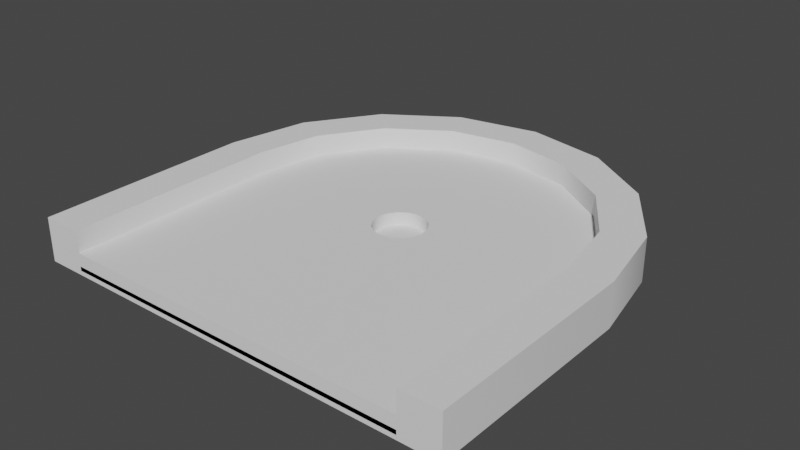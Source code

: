# Source: 1.blend  (saved by Blender 3.6.11; exported with 4.5.12 LTS)
import bpy
from mathutils import Matrix  # noqa: F401  (used for matrix-valued properties, if any)

bpy.ops.wm.read_factory_settings(use_empty=True)
scene = bpy.context.scene
scene.name = 'Scene'

# ---- collections
col_cutters = bpy.data.collections.new('Cutters'); scene.collection.children.link(col_cutters)

# ---- world
world_world = bpy.data.worlds.new('World'); scene.world = world_world
world_world.use_nodes = True; world_world.node_tree.nodes.clear()
_N = world_world.node_tree.nodes; _L = world_world.node_tree.links
n0 = _N.new('ShaderNodeOutputWorld'); n0.name = 'World Output'; n0.location = (300, 300)
n1 = _N.new('ShaderNodeBackground'); n1.name = 'Background'; n1.location = (10, 300)
n1.inputs[0].default_value = (0.05088, 0.05088, 0.05088, 1.0)
_L.new(n1.outputs[0], n0.inputs[0])
n0.is_active_output = True
world_world.color = (0.05088, 0.05088, 0.05088)
world_world.use_sun_shadow = False
world_world.sun_shadow_jitter_overblur = 0.0

# ---- meshes
me_groundslab = bpy.data.meshes.new('groundslab')
me_groundslab.from_pydata([(-2.045, 4.354e-10, -0.1), (-2.045, -1.25, -0.1), (-2.045, -2.5, -0.1), (-1.898, 0.764, -0.1), (-1.446, 1.446, -0.1), (-0.764, 1.898, -0.1), (0.0, 2.045, -0.1), (0.0, -2.5, -0.1), (0.764, 1.898, -0.1), (1.446, 1.446, -0.1), (1.898, 0.764, -0.1), (2.045, 4.354e-10, -0.1), (2.045, -1.25, -0.1), (2.045, -2.5, -0.1)], [], [(4, 5, 6, 8, 9, 10, 11, 12, 13, 7, 2, 1, 0, 3)])
_uv = me_groundslab.uv_layers.new(name='UVMap')
_uv.uv.foreach_set('vector', [0.0, 1.0, 0.0, 0.0, 0.0, 0.0, 0.0, 0.0, 1.0, 1.0, 1.0, 1.0, 1.0, 1.0, 1.0, 0.5, 1.0, 0.0, 0.5, 0.0, 0.0, 0.0, 0.0, 0.5, 0.0, 1.0, 0.0, 1.0])
me_groundslab.update()
me_groundslab.normals_split_custom_set([tuple(v) for v in zip(*[iter([-8.959e-10, -6.845e-10, -1.0, -8.959e-10, -6.845e-10, -1.0, -8.959e-10, -6.845e-10, -1.0, -8.959e-10, -6.845e-10, -1.0, -8.959e-10, -6.845e-10, -1.0, -8.959e-10, -6.845e-10, -1.0, -8.959e-10, -6.845e-10, -1.0, -8.959e-10, -6.845e-10, -1.0, -8.959e-10, -6.845e-10, -1.0, -8.959e-10, -6.845e-10, -1.0, -8.959e-10, -6.845e-10, -1.0, -8.959e-10, -6.845e-10, -1.0, -8.959e-10, -6.845e-10, -1.0, -8.959e-10, -6.845e-10, -1.0])] * 3)])
me_wall = bpy.data.meshes.new('wall')
me_wall.from_pydata([(0.0, 2.5, 0.0), (0.0, 2.045, 0.0), (1.576e-17, 2.045, 0.5), (2.019e-17, 2.5, 0.5), (0.764, 1.898, 1.806e-09), (0.764, 1.898, 0.5), (0.9567, 2.31, 0.0), (0.9567, 2.31, 0.5), (1.446, 1.446, 3.612e-09), (1.446, 1.446, 0.5), (1.768, 1.768, 0.0), (1.768, 1.768, 0.5), (1.898, 0.764, -4.742e-09), (1.898, 0.764, 0.5), (2.045, 0.0, 0.0), (2.045, -2.5, 0.0), (2.045, 4.258e-10, 0.5), (2.045, -2.5, 0.5), (2.31, 0.9567, 0.0), (2.31, 0.9567, 0.5), (2.5, 0.0, 0.0), (2.5, -2.5, 0.0), (2.5, 3.759e-10, 0.5), (2.5, -2.5, 0.5)], [], [(10, 8, 4, 6), (20, 14, 12, 18), (12, 14, 16, 13), (6, 4, 1, 0), (7, 3, 2, 5), (19, 11, 9, 13), (18, 12, 8, 10), (11, 7, 5, 9), (22, 19, 13, 16), (6, 0, 3, 7), (14, 15, 17, 16), (4, 8, 9, 5), (20, 18, 19, 22), (5, 2, 1, 4), (21, 20, 22, 23), (14, 20, 21, 15), (7, 11, 10, 6), (15, 21, 23, 17), (16, 17, 23, 22), (18, 10, 11, 19), (8, 12, 13, 9)])
me_wall.polygons.foreach_set('use_smooth', [0, 0, 1, 0, 0, 0, 0, 0, 0, 1, 1, 1, 1, 1, 1, 0, 1, 0, 0, 1, 1])
_uv = me_wall.uv_layers.new(name='UVMap')
_uv.uv.foreach_set('vector', [0.0, 0.0, 0.0, 0.0, 0.0, 0.0, 0.0, 0.0, 0.0, 0.0, 0.0, 0.0, 0.0, 0.0, 0.0, 0.0, 0.0, 0.0, 0.0, 0.0, 0.0, 0.0, 0.0, 0.0, 0.0, 0.0, 0.0, 0.0, 0.0, 0.0, 0.0, 0.0, 0.0, 0.0, 0.0, 0.0, 0.0, 0.0, 0.0, 0.0, 0.0, 0.0, 0.0, 0.0, 0.0, 0.0, 0.0, 0.0, 0.0, 0.0, 0.0, 0.0, 0.0, 0.0, 0.0, 0.0, 0.0, 0.0, 0.0, 0.0, 0.0, 0.0, 0.0, 0.0, 0.0, 0.0, 0.0, 0.0, 0.0, 0.0, 0.0, 0.0, 0.0, 0.0, 0.0, 0.0, 0.0, 0.0, 0.0, 0.0, 1.0, 1.0, 1.0, 0.0, 1.0, 0.0, 1.0, 1.0, 0.0, 0.0, 0.0, 0.0, 0.0, 0.0, 0.0, 0.0, 0.0, 0.0, 0.0, 0.0, 0.0, 0.0, 0.0, 0.0, 0.0, 0.0, 0.0, 0.0, 0.0, 0.0, 0.0, 0.0, 0.0, 0.0, 0.0, 1.0, 0.0, 1.0, 0.0, 0.0, 1.0, 1.0, 0.0, 1.0, 0.0, 0.0, 1.0, 0.0, 0.0, 0.0, 0.0, 0.0, 0.0, 0.0, 0.0, 0.0, 1.0, 0.0, 0.0, 0.0, 0.0, 0.0, 1.0, 0.0, 1.0, 1.0, 1.0, 0.0, 0.0, 0.0, 0.0, 1.0, 0.0, 0.0, 0.0, 0.0, 0.0, 0.0, 0.0, 0.0, 0.0, 0.0, 0.0, 0.0, 0.0, 0.0, 0.0, 0.0])
me_wall.update()
me_wall.normals_split_custom_set([tuple(v) for v in zip(*[iter([-2.528e-09, -5.618e-09, -1.0, -2.528e-09, -5.618e-09, -1.0, -2.528e-09, -5.618e-09, -1.0, -2.528e-09, -5.618e-09, -1.0, 5.832e-09, -1.611e-09, -1.0, 5.832e-09, -1.611e-09, -1.0, 5.832e-09, -1.611e-09, -1.0, 5.832e-09, -1.611e-09, -1.0, -0.9258, -0.378, 0.0, -0.9955, -0.09517, 0.0, -0.9955, -0.09517, 0.0, -0.9258, -0.378, 0.0, 6.136e-10, -2.221e-09, -1.0, 6.136e-10, -2.221e-09, -1.0, 6.136e-10, -2.221e-09, -1.0, 6.136e-10, -2.221e-09, -1.0, 0.0, 0.0, 1.0, 0.0, 0.0, 1.0, 0.0, 0.0, 1.0, 0.0, 0.0, 1.0, 0.0, 0.0, 1.0, 0.0, 0.0, 1.0, 0.0, 0.0, 1.0, 0.0, 0.0, 1.0, -1.624e-09, 4.513e-09, -1.0, -1.624e-09, 4.513e-09, -1.0, -1.624e-09, 4.513e-09, -1.0, -1.624e-09, 4.513e-09, -1.0, 0.0, 0.0, 1.0, 0.0, 0.0, 1.0, 0.0, 0.0, 1.0, 0.0, 0.0, 1.0, 0.0, -1.012e-08, 1.0, 0.0, -1.012e-08, 1.0, 0.0, -1.012e-08, 1.0, 0.0, -1.012e-08, 1.0, 0.3827, 0.9239, 0.0, -6.02e-06, 1.0, 9.364e-06, -6.02e-06, 1.0, -9.32e-06, 0.3827, 0.9239, 0.0, -0.9955, -0.09517, 0.0, -1.0, 0.0, 0.0, -1.0, 0.0, 0.0, -0.9955, -0.09517, 0.0, -0.378, -0.9258, 0.0, -0.7071, -0.7071, 0.0, -0.7071, -0.7071, 0.0, -0.378, -0.9258, 0.0, 0.9952, 0.09802, 0.0, 0.9239, 0.3827, 0.0, 0.9239, 0.3827, 0.0, 0.9952, 0.09802, 0.0, -0.378, -0.9258, 0.0, 1.788e-05, -1.0, 8.283e-09, 1.787e-05, -1.0, 4.398e-10, -0.378, -0.9258, 0.0, 1.0, 3.576e-08, 0.0, 0.9952, 0.09802, 0.0, 0.9952, 0.09802, 0.0, 1.0, 3.576e-08, 0.0, 0.0, 0.0, -1.0, 0.0, 0.0, -1.0, 0.0, 0.0, -1.0, 0.0, 0.0, -1.0, 0.3827, 0.9239, 0.0, 0.7071, 0.7071, 0.0, 0.7071, 0.7071, 0.0, 0.3827, 0.9239, 0.0, 0.0, -1.0, 0.0, 0.0, -1.0, 0.0, 0.0, -1.0, 0.0, 0.0, -1.0, 0.0, 0.0, 5.96e-09, 1.0, 0.0, 5.96e-09, 1.0, 0.0, 5.96e-09, 1.0, 0.0, 5.96e-09, 1.0, 0.9239, 0.3827, 0.0, 0.7071, 0.7071, 0.0, 0.7071, 0.7071, 0.0, 0.9239, 0.3827, 0.0, -0.7071, -0.7071, 0.0, -0.9258, -0.378, 0.0, -0.9258, -0.378, 0.0, -0.7071, -0.7071, 0.0])] * 3)])
me_courseslab = bpy.data.meshes.new('courseslab')
me_courseslab.from_pydata([(-2.045, 4.354e-10, -0.1), (-2.045, -1.25, -0.1), (-2.045, -2.5, -0.1), (-1.898, 0.764, -0.1), (-1.446, 1.446, -0.1), (-0.764, 1.898, -0.1), (0.0, 2.045, -0.1), (0.0, -2.5, -0.1), (0.764, 1.898, -0.1), (1.446, 1.446, -0.1), (1.898, 0.764, -0.1), (2.045, 4.354e-10, -0.1), (2.045, -1.25, -0.1), (2.045, -2.5, -0.1)], [], [(4, 5, 6, 8, 9, 10, 11, 12, 13, 7, 2, 1, 0, 3)])
_uv = me_courseslab.uv_layers.new(name='UVMap')
_uv.uv.foreach_set('vector', [0.0, 1.0, 0.0, 0.0, 0.0, 0.0, 0.0, 0.0, 1.0, 1.0, 1.0, 1.0, 1.0, 1.0, 1.0, 0.5, 1.0, 0.0, 0.5, 0.0, 0.0, 0.0, 0.0, 0.5, 0.0, 1.0, 0.0, 1.0])
me_courseslab.update()
me_courseslab.normals_split_custom_set([tuple(v) for v in zip(*[iter([-8.959e-10, -6.845e-10, -1.0, -8.959e-10, -6.845e-10, -1.0, -8.959e-10, -6.845e-10, -1.0, -8.959e-10, -6.845e-10, -1.0, -8.959e-10, -6.845e-10, -1.0, -8.959e-10, -6.845e-10, -1.0, -8.959e-10, -6.845e-10, -1.0, -8.959e-10, -6.845e-10, -1.0, -8.959e-10, -6.845e-10, -1.0, -8.959e-10, -6.845e-10, -1.0, -8.959e-10, -6.845e-10, -1.0, -8.959e-10, -6.845e-10, -1.0, -8.959e-10, -6.845e-10, -1.0, -8.959e-10, -6.845e-10, -1.0])] * 3)])
me_groundslab_001 = bpy.data.meshes.new('groundslab.001')
me_groundslab_001.from_pydata([(-2.045, 4.354e-10, -0.1), (-2.045, -1.25, -0.1), (-2.045, -2.5, -0.1), (-1.898, 0.764, -0.1), (-1.446, 1.446, -0.1), (-0.764, 1.898, -0.1), (0.0, 2.045, -0.1), (0.0, -2.5, -0.1), (0.764, 1.898, -0.1), (1.446, 1.446, -0.1), (1.898, 0.764, -0.1), (2.045, 4.354e-10, -0.1), (2.045, -1.25, -0.1), (2.045, -2.5, -0.1)], [], [(4, 5, 6, 8, 9, 10, 11, 12, 13, 7, 2, 1, 0, 3)])
_uv = me_groundslab_001.uv_layers.new(name='UVMap')
_uv.uv.foreach_set('vector', [0.0, 1.0, 0.0, 0.0, 0.0, 0.0, 0.0, 0.0, 1.0, 1.0, 1.0, 1.0, 1.0, 1.0, 1.0, 0.5, 1.0, 0.0, 0.5, 0.0, 0.0, 0.0, 0.0, 0.5, 0.0, 1.0, 0.0, 1.0])
me_groundslab_001.update()
me_groundslab_001.normals_split_custom_set([tuple(v) for v in zip(*[iter([-8.959e-10, -6.845e-10, -1.0, -8.959e-10, -6.845e-10, -1.0, -8.959e-10, -6.845e-10, -1.0, -8.959e-10, -6.845e-10, -1.0, -8.959e-10, -6.845e-10, -1.0, -8.959e-10, -6.845e-10, -1.0, -8.959e-10, -6.845e-10, -1.0, -8.959e-10, -6.845e-10, -1.0, -8.959e-10, -6.845e-10, -1.0, -8.959e-10, -6.845e-10, -1.0, -8.959e-10, -6.845e-10, -1.0, -8.959e-10, -6.845e-10, -1.0, -8.959e-10, -6.845e-10, -1.0, -8.959e-10, -6.845e-10, -1.0])] * 3)])
me_hole = bpy.data.meshes.new('hole')
me_hole.from_pydata([(-0.3, -8.985e-10, -0.01), (-0.3, -8.985e-10, 0.49), (-0.2772, 0.1148, -0.01), (-0.2772, -0.1148, -0.01), (-0.2772, 0.1148, 0.49), (-0.2772, -0.1148, 0.49), (-0.2121, 0.2121, -0.01), (-0.2121, -0.2121, -0.01), (-0.2121, 0.2121, 0.49), (-0.2121, -0.2121, 0.49), (-0.1148, 0.2772, -0.01), (-0.1148, -0.2772, -0.01), (-0.1148, 0.2772, 0.49), (-0.1148, -0.2772, 0.49), (-6.36e-09, -2.017e-09, 0.49), (-6.32e-09, -2.017e-09, -0.01), (9.531e-10, 0.3, -0.01), (9.531e-10, -0.3, -0.01), (9.531e-10, 0.3, 0.49), (9.531e-10, -0.3, 0.49), (0.1148, 0.2772, -0.01), (0.1148, -0.2772, -0.01), (0.1148, 0.2772, 0.49), (0.1148, -0.2772, 0.49), (0.2121, 0.2121, -0.01), (0.2121, -0.2121, -0.01), (0.2121, 0.2121, 0.49), (0.2121, -0.2121, 0.49), (0.2772, 0.1148, -0.01), (0.2772, -0.1148, -0.01), (0.2772, 0.1148, 0.49), (0.2772, -0.1148, 0.49), (0.3, -8.985e-10, -0.01), (0.3, -8.985e-10, 0.49)], [], [(12, 8, 14), (8, 4, 14), (4, 1, 14), (1, 5, 14), (5, 9, 14), (9, 13, 14), (13, 19, 14), (19, 23, 14), (23, 27, 14), (27, 31, 14), (31, 33, 14), (33, 30, 14), (30, 26, 14), (26, 22, 14), (22, 18, 14), (18, 12, 14), (10, 15, 6), (6, 15, 2), (2, 15, 0), (0, 15, 3), (3, 15, 7), (7, 15, 11), (11, 15, 17), (17, 15, 21), (21, 15, 25), (25, 15, 29), (29, 15, 32), (32, 15, 28), (28, 15, 24), (24, 15, 20), (20, 15, 16), (16, 15, 10), (10, 6, 8, 12), (6, 2, 4, 8), (2, 0, 1, 4), (0, 3, 5, 1), (3, 7, 9, 5), (7, 11, 13, 9), (17, 21, 23, 19), (21, 25, 27, 23), (25, 29, 31, 27), (29, 32, 33, 31), (32, 28, 30, 33), (28, 24, 26, 30), (22, 26, 24, 20), (20, 16, 18, 22), (16, 10, 12, 18), (11, 17, 19, 13)])
me_hole.polygons.foreach_set('use_smooth', [True] * 48)
_uv = me_hole.uv_layers.new(name='UVMap')
_uv.uv.foreach_set('vector', [0.0, 0.0, 0.0, 0.0, 0.0, 0.0, 0.0, 0.0, 0.0, 0.0, 0.0, 0.0, 0.0, 0.0, 0.0, 0.0, 0.0, 0.0, 0.0, 0.0, 0.0, 0.0, 0.0, 0.0, 0.0, 0.0, 0.0, 0.0, 0.0, 0.0, 0.0, 0.0, 0.0, 0.0, 0.0, 0.0, 0.0, 0.0, 0.0, 0.0, 0.0, 0.0, 0.0, 0.0, 0.0, 0.0, 0.0, 0.0, 0.0, 0.0, 0.0, 0.0, 0.0, 0.0, 0.0, 0.0, 0.0, 0.0, 0.0, 0.0, 0.0, 0.0, 0.0, 0.0, 0.0, 0.0, 0.0, 0.0, 0.0, 0.0, 0.0, 0.0, 0.0, 0.0, 0.0, 0.0, 0.0, 0.0, 0.0, 0.0, 0.0, 0.0, 0.0, 0.0, 0.0, 0.0, 0.0, 0.0, 0.0, 0.0, 0.0, 0.0, 0.0, 0.0, 0.0, 0.0, 0.0, 0.0, 0.0, 0.0, 0.0, 0.0, 0.0, 0.0, 0.0, 0.0, 0.0, 0.0, 0.0, 0.0, 0.0, 0.0, 0.0, 0.0, 0.0, 0.0, 0.0, 0.0, 0.0, 0.0, 0.0, 0.0, 0.0, 0.0, 0.0, 0.0, 0.0, 0.0, 0.0, 0.0, 0.0, 0.0, 0.0, 0.0, 0.0, 0.0, 0.0, 0.0, 0.0, 0.0, 0.0, 0.0, 0.0, 0.0, 0.0, 0.0, 0.0, 0.0, 0.0, 0.0, 0.0, 0.0, 0.0, 0.0, 0.0, 0.0, 0.0, 0.0, 0.0, 0.0, 0.0, 0.0, 0.0, 0.0, 0.0, 0.0, 0.0, 0.0, 0.0, 0.0, 0.0, 0.0, 0.0, 0.0, 0.0, 0.0, 0.0, 0.0, 0.0, 0.0, 0.0, 0.0, 0.0, 0.0, 0.0, 0.0, 0.0, 0.0, 0.0, 0.0, 0.0, 0.0, 0.0, 0.0, 0.0, 0.0, 0.0, 0.0, 0.0, 0.0, 0.0, 0.0, 0.0, 0.0, 0.0, 0.0, 0.0, 0.0, 0.0, 0.0, 0.0, 0.0, 0.0, 0.0, 0.0, 0.0, 0.0, 0.0, 0.0, 0.0, 0.0, 0.0, 0.0, 0.0, 0.0, 0.0, 0.0, 0.0, 0.0, 0.0, 0.0, 0.0, 0.0, 0.0, 0.0, 0.0, 0.0, 0.0, 0.0, 0.0, 0.0, 0.0, 0.0, 0.0, 0.0, 0.0, 0.0, 0.0, 0.0, 0.0, 0.0, 0.0, 0.0, 0.0, 0.0, 0.0, 0.0, 0.0, 0.0, 0.0, 0.0, 0.0, 0.0, 0.0, 0.0, 0.0, 0.0, 0.0, 0.0, 0.0, 0.0, 0.0, 0.0, 0.0, 0.0, 0.0, 0.0, 0.0, 0.0, 0.0, 0.0, 0.0, 0.0, 0.0, 0.0, 0.0, 0.0, 0.0, 0.0, 0.0, 0.0, 0.0, 0.0, 0.0, 0.0, 0.0, 0.0, 0.0, 0.0, 0.0, 0.0, 0.0, 0.0, 0.0, 0.0, 0.0, 0.0, 0.0, 0.0, 0.0, 0.0, 0.0, 0.0, 0.0, 0.0, 0.0, 0.0, 0.0, 0.0, 0.0])
me_hole.update()
me_hole.normals_split_custom_set([tuple(v) for v in zip(*[iter([-0.2856, 0.6894, 0.6657, -0.5276, 0.5276, 0.6657, 3.979e-09, 2.262e-15, 1.0, -0.5276, 0.5276, 0.6657, -0.6894, 0.2856, 0.6657, 3.979e-09, 2.262e-15, 1.0, -0.6894, 0.2856, 0.6657, -0.7462, -6.4e-10, 0.6657, 3.979e-09, 2.262e-15, 1.0, -0.7462, -6.4e-10, 0.6657, -0.6894, -0.2856, 0.6657, 3.979e-09, 2.262e-15, 1.0, -0.6894, -0.2856, 0.6657, -0.5276, -0.5276, 0.6657, 3.979e-09, 2.262e-15, 1.0, -0.5276, -0.5276, 0.6657, -0.2856, -0.6894, 0.6657, 3.979e-09, 2.262e-15, 1.0, -0.2856, -0.6894, 0.6657, -1.443e-08, -0.7462, 0.6657, 3.979e-09, 2.262e-15, 1.0, -1.443e-08, -0.7462, 0.6657, 0.2856, -0.6894, 0.6657, 3.979e-09, 2.262e-15, 1.0, 0.2856, -0.6894, 0.6657, 0.5276, -0.5276, 0.6657, 3.979e-09, 2.262e-15, 1.0, 0.5276, -0.5276, 0.6657, 0.6894, -0.2856, 0.6657, 3.979e-09, 2.262e-15, 1.0, 0.6894, -0.2856, 0.6657, 0.7462, 6.401e-10, 0.6657, 3.979e-09, 2.262e-15, 1.0, 0.7462, 6.401e-10, 0.6657, 0.6894, 0.2856, 0.6657, 3.979e-09, 2.262e-15, 1.0, 0.6894, 0.2856, 0.6657, 0.5276, 0.5276, 0.6657, 3.979e-09, 2.262e-15, 1.0, 0.5276, 0.5276, 0.6657, 0.2856, 0.6894, 0.6657, 3.979e-09, 2.262e-15, 1.0, 0.2856, 0.6894, 0.6657, -1.443e-08, 0.7462, 0.6657, 3.979e-09, 2.262e-15, 1.0, -1.443e-08, 0.7462, 0.6657, -0.2856, 0.6894, 0.6657, 3.979e-09, 2.262e-15, 1.0, -0.2856, 0.6894, -0.6657, 8.121e-11, 0.0, -1.0, -0.5276, 0.5276, -0.6657, -0.5276, 0.5276, -0.6657, 8.121e-11, 0.0, -1.0, -0.6894, 0.2856, -0.6657, -0.6894, 0.2856, -0.6657, 8.121e-11, 0.0, -1.0, -0.7462, 0.0, -0.6657, -0.7462, 0.0, -0.6657, 8.121e-11, 0.0, -1.0, -0.6894, -0.2856, -0.6657, -0.6894, -0.2856, -0.6657, 8.121e-11, 0.0, -1.0, -0.5276, -0.5276, -0.6657, -0.5276, -0.5276, -0.6657, 8.121e-11, 0.0, -1.0, -0.2856, -0.6894, -0.6657, -0.2856, -0.6894, -0.6657, 8.121e-11, 0.0, -1.0, -1.443e-08, -0.7462, -0.6657, -1.443e-08, -0.7462, -0.6657, 8.121e-11, 0.0, -1.0, 0.2856, -0.6894, -0.6657, 0.2856, -0.6894, -0.6657, 8.121e-11, 0.0, -1.0, 0.5276, -0.5276, -0.6657, 0.5276, -0.5276, -0.6657, 8.121e-11, 0.0, -1.0, 0.6894, -0.2856, -0.6657, 0.6894, -0.2856, -0.6657, 8.121e-11, 0.0, -1.0, 0.7462, 0.0, -0.6657, 0.7462, 0.0, -0.6657, 8.121e-11, 0.0, -1.0, 0.6894, 0.2856, -0.6657, 0.6894, 0.2856, -0.6657, 8.121e-11, 0.0, -1.0, 0.5276, 0.5276, -0.6657, 0.5276, 0.5276, -0.6657, 8.121e-11, 0.0, -1.0, 0.2856, 0.6894, -0.6657, 0.2856, 0.6894, -0.6657, 8.121e-11, 0.0, -1.0, -1.443e-08, 0.7462, -0.6657, -1.443e-08, 0.7462, -0.6657, 8.121e-11, 0.0, -1.0, -0.2856, 0.6894, -0.6657, -0.2856, 0.6894, -0.6657, -0.5276, 0.5276, -0.6657, -0.5276, 0.5276, 0.6657, -0.2856, 0.6894, 0.6657, -0.5276, 0.5276, -0.6657, -0.6894, 0.2856, -0.6657, -0.6894, 0.2856, 0.6657, -0.5276, 0.5276, 0.6657, -0.6894, 0.2856, -0.6657, -0.7462, 0.0, -0.6657, -0.7462, -6.4e-10, 0.6657, -0.6894, 0.2856, 0.6657, -0.7462, 0.0, -0.6657, -0.6894, -0.2856, -0.6657, -0.6894, -0.2856, 0.6657, -0.7462, -6.4e-10, 0.6657, -0.6894, -0.2856, -0.6657, -0.5276, -0.5276, -0.6657, -0.5276, -0.5276, 0.6657, -0.6894, -0.2856, 0.6657, -0.5276, -0.5276, -0.6657, -0.2856, -0.6894, -0.6657, -0.2856, -0.6894, 0.6657, -0.5276, -0.5276, 0.6657, -1.443e-08, -0.7462, -0.6657, 0.2856, -0.6894, -0.6657, 0.2856, -0.6894, 0.6657, -1.443e-08, -0.7462, 0.6657, 0.2856, -0.6894, -0.6657, 0.5276, -0.5276, -0.6657, 0.5276, -0.5276, 0.6657, 0.2856, -0.6894, 0.6657, 0.5276, -0.5276, -0.6657, 0.6894, -0.2856, -0.6657, 0.6894, -0.2856, 0.6657, 0.5276, -0.5276, 0.6657, 0.6894, -0.2856, -0.6657, 0.7462, 0.0, -0.6657, 0.7462, 6.401e-10, 0.6657, 0.6894, -0.2856, 0.6657, 0.7462, 0.0, -0.6657, 0.6894, 0.2856, -0.6657, 0.6894, 0.2856, 0.6657, 0.7462, 6.401e-10, 0.6657, 0.6894, 0.2856, -0.6657, 0.5276, 0.5276, -0.6657, 0.5276, 0.5276, 0.6657, 0.6894, 0.2856, 0.6657, 0.2856, 0.6894, 0.6657, 0.5276, 0.5276, 0.6657, 0.5276, 0.5276, -0.6657, 0.2856, 0.6894, -0.6657, 0.2856, 0.6894, -0.6657, -1.443e-08, 0.7462, -0.6657, -1.443e-08, 0.7462, 0.6657, 0.2856, 0.6894, 0.6657, -1.443e-08, 0.7462, -0.6657, -0.2856, 0.6894, -0.6657, -0.2856, 0.6894, 0.6657, -1.443e-08, 0.7462, 0.6657, -0.2856, -0.6894, -0.6657, -1.443e-08, -0.7462, -0.6657, -1.443e-08, -0.7462, 0.6657, -0.2856, -0.6894, 0.6657])] * 3)])

# ---- objects
ob_trimesh_1_target = bpy.data.objects.new('trimesh_1_target', me_groundslab)
ob_trimesh_0_wall_001 = bpy.data.objects.new('trimesh_0_wall.001', me_wall)
ob_trimesh_0_slab = bpy.data.objects.new('trimesh_0_slab', me_courseslab)
ob_trimesh_0_wall = bpy.data.objects.new('trimesh_0_wall', me_groundslab_001)
ob_cylinder_1_hole = bpy.data.objects.new('cylinder_1_hole', me_hole)

# ---- transforms, parenting, visibility, modifiers, constraints
ob_trimesh_1_target.location = (0.0, 0.0, 0.15)
ob_trimesh_1_target.rotation_mode = 'QUATERNION'
ob_trimesh_1_target.rotation_quaternion = (1.0, 0.0, 0.0, 0.0)
_m = ob_trimesh_1_target.modifiers.new('Solidify', 'SOLIDIFY')
_m.thickness = 0.05
ob_trimesh_0_wall_001.location = (0.0, 0.0, 0.0)
ob_trimesh_0_wall_001.rotation_mode = 'QUATERNION'
ob_trimesh_0_wall_001.rotation_quaternion = (1.0, 0.0, 0.0, 0.0)
_m = ob_trimesh_0_wall_001.modifiers.new('Hops_Mirror', 'MIRROR')
_m.use_bisect_axis = (True, False, False)
_m.use_clip = True
ob_trimesh_0_slab.location = (0.0, 0.0, 0.15)
ob_trimesh_0_slab.rotation_mode = 'QUATERNION'
ob_trimesh_0_slab.rotation_quaternion = (1.0, 0.0, 0.0, 0.0)
_m = ob_trimesh_0_slab.modifiers.new('Solidify', 'SOLIDIFY')
_m.thickness = 0.2
_m = ob_trimesh_0_slab.modifiers.new('Boolean', 'BOOLEAN')
_m.object = ob_cylinder_1_hole
_m.solver = 'FAST'
ob_trimesh_0_wall.location = (0.0, 0.0, 0.1)
ob_trimesh_0_wall.rotation_mode = 'QUATERNION'
ob_trimesh_0_wall.rotation_quaternion = (1.0, 0.0, 0.0, 0.0)
_m = ob_trimesh_0_wall.modifiers.new('Solidify', 'SOLIDIFY')
_m.thickness = 0.05
ob_cylinder_1_hole.location = (0.0, 0.0, 0.0)
ob_cylinder_1_hole.rotation_mode = 'QUATERNION'
ob_cylinder_1_hole.rotation_quaternion = (1.0, 0.0, 0.0, 0.0)
ob_cylinder_1_hole.hide_render = True
ob_cylinder_1_hole.visible_camera = False
ob_cylinder_1_hole.visible_diffuse = False
ob_cylinder_1_hole.visible_glossy = False
ob_cylinder_1_hole.visible_transmission = False
ob_cylinder_1_hole.visible_volume_scatter = False
ob_cylinder_1_hole.display_type = 'WIRE'

# ---- collection membership
scene.collection.objects.link(ob_trimesh_1_target)
scene.collection.objects.link(ob_trimesh_0_wall_001)
scene.collection.objects.link(ob_trimesh_0_slab)
scene.collection.objects.link(ob_trimesh_0_wall)
col_cutters.objects.link(ob_cylinder_1_hole)

# ---- scene / render settings (as saved in the file)
scene.frame_start = 1; scene.frame_end = 250; scene.frame_set(1)
scene.render.engine = 'BLENDER_EEVEE_NEXT'
scene.cycles.sampling_pattern = 'TABULATED_SOBOL'
scene.view_settings.view_transform = 'Filmic'
bpy.context.view_layer.update()

# ---- added for rendering (the .blend has no active camera and no usable light): camera, sun
cam_auto = bpy.data.cameras.new('AutoCamera')
cam_auto.lens = 50.0
cam_auto.sensor_width = 36.0
cam_auto.clip_end = 1000.0
ob_auto_camera = bpy.data.objects.new('AutoCamera', cam_auto)
scene.collection.objects.link(ob_auto_camera)
ob_auto_camera.location = (6.55866, -7.87039, 5.49693)
ob_auto_camera.rotation_euler = (1.09748, -7.21219e-08, 0.694738)
scene.camera = ob_auto_camera
light_auto_sun = bpy.data.lights.new('AutoSun', 'SUN')
light_auto_sun.energy = 3.0
light_auto_sun.angle = 0.0523599
ob_auto_sun = bpy.data.objects.new('AutoSun', light_auto_sun)
scene.collection.objects.link(ob_auto_sun)
ob_auto_sun.rotation_euler = (0.872665, 0.174533, 0.523599)
bpy.context.view_layer.update()
